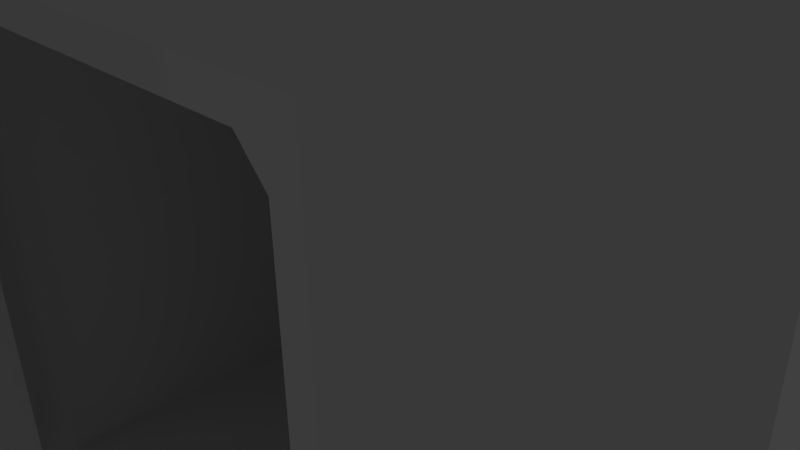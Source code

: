 # Source: safe.blend  (saved by Blender 2.73.0; exported with 4.5.12 LTS)
import bpy
from mathutils import Matrix  # noqa: F401  (used for matrix-valued properties, if any)

bpy.ops.wm.read_factory_settings(use_empty=True)
scene = bpy.context.scene
scene.name = 'Scene'

# ---- collections
col_collection_1 = bpy.data.collections.new('Collection 1'); scene.collection.children.link(col_collection_1)

# ---- world
world_world = bpy.data.worlds.new('World'); scene.world = world_world
world_world.color = (0.05088, 0.05088, 0.05088)
world_world.use_sun_shadow = False
world_world.sun_shadow_jitter_overblur = 0.0
world_world.cycles.sampling_method = 'MANUAL'
world_world.cycles.sample_map_resolution = 256

# ---- cameras
cam_camera = bpy.data.cameras.new('Camera')
cam_camera.clip_end = 100.0
cam_camera.lens = 35.0
cam_camera.sensor_width = 32.0
cam_camera.sensor_height = 18.0
cam_camera.ortho_scale = 7.314
cam_camera.dof.focus_distance = 0.0
cam_camera.dof.aperture_fstop = 128.0

# ---- lights
light_lamp = bpy.data.lights.new('Lamp', 'POINT')
light_lamp.transmission_factor = 0.0
light_lamp.cutoff_distance = 30.0
light_lamp.energy = 100.0
light_lamp.shadow_buffer_clip_start = 1.001
light_lamp.shadow_soft_size = 0.1
light_lamp.shadow_maximum_resolution = 0.006
light_lamp.use_absolute_resolution = True
light_lamp.cycles.use_multiple_importance_sampling = False

# ---- meshes
me_cube_004 = bpy.data.meshes.new('Cube.004')
me_cube_004.from_pydata([(-1.0, -1.0, -1.0), (-1.0, 1.0, -1.0), (1.0, 1.0, -1.0), (1.0, -1.0, -1.0), (-1.0, -1.0, 1.0), (-1.0, 1.0, 1.0), (1.0, 1.0, 1.0), (1.0, -1.0, 1.0)], [], [(4, 5, 1, 0), (5, 6, 2, 1), (6, 7, 3, 2), (7, 4, 0, 3), (0, 1, 2, 3), (7, 6, 5, 4)])
me_cube_004.use_remesh_preserve_volume = False
me_cube_004.use_remesh_preserve_attributes = False
me_cube_004.use_mirror_vertex_groups = False
me_cube_004.update()
me_cube_003 = bpy.data.meshes.new('Cube.003')
me_cube_003.from_pydata([(-1.0, -1.0, -1.0), (-1.0, 1.0, -1.0), (1.0, 1.0, -1.0), (1.0, -1.0, -1.0), (-1.0, -1.0, 1.0), (-1.0, 1.0, 1.0), (1.0, 1.0, 1.0), (1.0, -1.0, 1.0), (-1.0, -1.0, 0.8846), (-1.0, 1.0, 0.8846), (1.0, 1.0, 0.8846), (1.0, -1.0, 0.8846), (-1.0, 1.0, 0.4862), (1.0, 1.0, 0.4862), (1.0, -1.0, 0.4862), (-1.0, -1.0, 0.4862), (-0.8411, 1.0, 1.0), (-0.8411, 1.0, -1.0), (-0.8411, -1.0, 1.0), (-0.8411, -1.0, -1.0), (-0.8411, -1.0, 0.8846), (-0.8411, 1.0, 0.8846), (-0.8411, -1.0, 0.4862), (-0.8411, 1.0, 0.4862), (0.8482, 1.0, 1.0), (0.8482, -1.0, -1.0), (0.8482, -1.0, 0.8846), (0.8482, -1.0, 0.4862), (0.8482, 1.0, -1.0), (0.8482, -1.0, 1.0), (0.8482, 1.0, 0.8846), (0.8482, 1.0, 0.4862), (-0.8411, 0.5211, 0.8846), (-0.8411, 0.5211, 0.4862), (0.8482, 0.5211, 0.8846), (0.8482, 0.5211, 0.4862)], [], [(15, 12, 1, 0), (31, 13, 2, 28), (13, 14, 3, 2), (22, 15, 0, 19), (25, 28, 2, 3), (18, 16, 5, 4), (18, 4, 8, 20), (6, 7, 11, 10), (24, 6, 10, 30), (4, 5, 9, 8), (20, 8, 15, 22), (10, 11, 14, 13), (30, 10, 13, 31), (8, 9, 12, 15), (9, 21, 23, 12), (27, 26, 34, 35), (5, 16, 21, 9), (29, 18, 20, 26), (29, 24, 16, 18), (0, 1, 17, 19), (27, 22, 19, 25), (12, 23, 17, 1), (14, 27, 25, 3), (7, 6, 24, 29), (7, 29, 26, 11), (11, 26, 27, 14), (21, 30, 31, 23), (16, 24, 30, 21), (19, 17, 28, 25), (23, 31, 28, 17), (34, 32, 33, 35), (22, 27, 35, 33), (26, 20, 32, 34), (20, 22, 33, 32)])
me_cube_003.use_remesh_preserve_volume = False
me_cube_003.use_remesh_preserve_attributes = False
me_cube_003.use_mirror_vertex_groups = False
me_cube_003.update()
me_cube_002 = bpy.data.meshes.new('Cube.002')
me_cube_002.from_pydata([(-0.03897, -1.0, -0.03897), (0.03897, -1.0, -0.03897), (-0.03897, -1.0, 0.03897), (0.03897, -1.0, 0.03897), (-0.8956, 1.0, -0.9979), (-1.0, 1.0, -0.911), (1.0, 1.0, -0.9085), (0.9081, 1.0, -0.9979), (-1.0, 1.0, 0.8828), (-0.8956, 1.0, 0.9872), (0.8956, 1.0, 0.9872), (1.0, 1.0, 0.8828), (-0.8956, -1.081, 0.8957), (-1.0, -1.083, 0.7912), (-1.0, -1.113, -0.8082), (-0.8956, -1.115, -0.9127), (1.0, -1.083, 0.7912), (0.8956, -1.081, 0.8957), (0.8956, -1.115, -0.9127), (1.0, -1.113, -0.8082), (-1.0, -1.152, -0.8082), (-0.8956, -1.154, -0.9127), (-0.9233, -1.142, -0.8429), (0.8956, -1.154, -0.9127), (1.0, -1.152, -0.8082), (0.9233, -1.142, -0.8429), (-0.8956, -1.12, 0.8957), (-1.0, -1.122, 0.7912), (-0.9224, -1.11, 0.8265), (1.0, -1.122, 0.7912), (0.8956, -1.12, 0.8957), (0.9223, -1.11, 0.8264)], [], [(11, 16, 19, 6), (15, 4, 7, 18), (21, 15, 18, 23), (0, 2, 28, 27, 20, 22), (13, 8, 5, 14), (27, 13, 14, 20), (3, 2, 0, 1), (17, 10, 9, 12), (16, 29, 24, 19), (22, 21, 23, 25, 1, 0), (31, 30, 26, 28, 2, 3), (3, 1, 25, 24, 29, 31), (30, 17, 12, 26), (20, 21, 22), (23, 24, 25), (26, 27, 28), (29, 30, 31), (12, 9, 8, 13), (18, 7, 6, 19), (4, 15, 14, 5), (10, 17, 16, 11), (26, 12, 13, 27), (15, 21, 20, 14), (19, 24, 23, 18), (17, 30, 29, 16), (8, 9, 10, 11, 6, 7, 4, 5)])
me_cube_002.use_remesh_preserve_volume = False
me_cube_002.use_remesh_preserve_attributes = False
me_cube_002.use_mirror_vertex_groups = False
me_cube_002.update()
me_cube_001 = bpy.data.meshes.new('Cube.001')
me_cube_001.from_pydata([(-1.0, -1.0, -1.0), (-1.0, 1.0, -1.0), (1.0, 1.0, -1.0), (1.0, -1.0, -1.0), (-1.0, -1.0, 1.0), (-1.0, 1.0, 1.0), (1.0, 1.0, 1.0), (1.0, -1.0, 1.0), (-1.0, -1.0, -0.8271), (-1.0, 1.0, -0.8271), (1.0, 1.0, -0.8271), (1.0, -1.0, -0.8271), (-1.0, -1.0, 0.841), (-1.0, 1.0, 0.841), (1.0, 1.0, 0.841), (1.0, -1.0, 0.841), (0.8136, 1.0, 1.0), (0.8136, 1.0, -1.0), (0.8136, -1.0, 1.0), (0.8136, -1.0, -1.0), (0.8136, -1.0, -0.8271), (0.8136, -1.0, 0.841), (-0.8382, 1.0, -1.0), (-0.8382, -1.0, 1.0), (-0.8382, 1.0, 1.0), (-0.8382, -1.0, -1.0), (-0.8382, -1.0, -0.8271), (-0.8382, -1.0, 0.841), (0.8136, -0.8807, -0.8271), (0.8136, -0.8807, 0.841), (-0.8382, -0.8807, -0.8271), (-0.8382, -0.8807, 0.841), (0.9068, 1.0, 1.0), (0.9068, -1.0, -1.0), (0.9068, -1.0, -0.8271), (0.9068, -1.0, 0.841), (0.9068, 1.0, -1.0), (0.9068, -1.0, 1.0), (0.9068, 1.0, -0.8271), (0.9068, 1.0, 0.841), (-1.0, 1.0, -0.9136), (1.0, 1.0, -0.9136), (1.0, -1.0, -0.9136), (-1.0, -1.0, -0.9136), (0.8136, -1.0, -0.9136), (0.8136, 1.0, -0.9136), (-0.8382, 1.0, -0.9136), (-0.8382, -1.0, -0.9136), (0.9068, -1.0, -0.9136), (0.9068, 1.0, -0.9136), (-0.9191, 1.0, -1.0), (-0.9191, -1.0, 1.0), (-0.9191, 1.0, -0.8271), (-0.9191, 1.0, 0.841), (-0.9191, 1.0, 1.0), (-0.9191, -1.0, -1.0), (-0.9191, -1.0, -0.8271), (-0.9191, -1.0, 0.841), (-0.9191, 1.0, -0.9136), (-0.9191, -1.0, -0.9136), (-1.0, -1.0, 0.9205), (-1.0, 1.0, 0.9205), (1.0, 1.0, 0.9205), (1.0, -1.0, 0.9205), (0.8136, -1.0, 0.9205), (0.8136, 1.0, 0.9205), (-0.8382, 1.0, 0.9205), (-0.8382, -1.0, 0.9205), (0.9068, -1.0, 0.9205), (0.9068, 1.0, 0.9205), (-0.9191, 1.0, 0.9205), (-0.9191, -1.0, 0.9205), (0.8136, 0.7923, -0.8271), (0.9068, 1.0, -0.8271), (0.8136, 1.0, -0.9136), (0.9068, 1.0, 0.841), (0.8136, 0.7923, 0.841), (0.8136, 1.0, 0.9205), (-0.8382, 0.7923, -0.8271), (-0.8382, 1.0, -0.9136), (-0.9191, 1.0, -0.8271), (-0.8382, 1.0, 0.9205), (-0.8382, 0.7923, 0.841), (-0.9191, 1.0, 0.841)], [], [(43, 40, 1, 0), (49, 41, 2, 36), (41, 42, 3, 2), (59, 43, 0, 55), (33, 36, 2, 3), (51, 54, 5, 4), (57, 12, 8, 56), (14, 15, 11, 10), (39, 14, 10, 38), (12, 13, 9, 8), (60, 61, 13, 12), (69, 62, 14, 39), (62, 63, 15, 14), (71, 60, 12, 57), (68, 64, 21, 35), (82, 76, 29, 31), (52, 80, 79, 46, 58), (35, 21, 20, 34), (37, 32, 16, 18), (25, 22, 17, 19), (48, 44, 19, 33), (46, 45, 17, 22), (58, 46, 22, 50), (55, 50, 22, 25), (70, 66, 81, 83, 53), (64, 67, 27, 21), (21, 27, 26, 20), (18, 16, 24, 23), (44, 47, 25, 19), (31, 29, 28, 30), (78, 82, 31, 30), (76, 72, 28, 29), (79, 74, 45, 46), (42, 48, 33, 3), (7, 6, 32, 37), (15, 35, 34, 11), (63, 68, 35, 15), (66, 65, 77, 81), (72, 78, 30, 28), (19, 17, 36, 33), (45, 49, 36, 17), (75, 39, 38, 73), (11, 34, 48, 42), (20, 26, 47, 44), (53, 83, 80, 52), (65, 69, 39, 75, 77), (34, 20, 44, 48), (56, 8, 43, 59), (10, 11, 42, 41), (38, 10, 41, 49), (8, 9, 40, 43), (26, 56, 59, 47), (9, 52, 58, 40), (61, 70, 53, 13), (13, 53, 52, 9), (0, 1, 50, 55), (40, 58, 50, 1), (67, 71, 57, 27), (27, 57, 56, 26), (23, 24, 54, 51), (47, 59, 55, 25), (23, 51, 71, 67), (5, 54, 70, 61), (16, 32, 69, 65), (7, 37, 68, 63), (18, 23, 67, 64), (54, 24, 66, 70), (24, 16, 65, 66), (37, 18, 64, 68), (51, 4, 60, 71), (6, 7, 63, 62), (32, 6, 62, 69), (4, 5, 61, 60), (72, 73, 74), (75, 76, 77), (78, 79, 80), (81, 82, 83), (75, 73, 72, 76), (74, 79, 78, 72), (76, 82, 81, 77), (82, 78, 80, 83), (74, 73, 38, 49, 45)])
me_cube_001.use_remesh_preserve_volume = False
me_cube_001.use_remesh_preserve_attributes = False
me_cube_001.use_mirror_vertex_groups = False
me_cube_001.update()
me_cube_005 = bpy.data.meshes.new('Cube.005')
me_cube_005.from_pydata([(-1.0, -1.0, -1.0), (-1.0, 1.0, -1.0), (1.0, 1.0, -1.0), (1.0, -1.0, -1.0), (-1.0, -1.0, 1.0), (-1.0, 1.0, 1.0), (1.0, 1.0, 1.0), (1.0, -1.0, 1.0)], [], [(4, 5, 1, 0), (5, 6, 2, 1), (6, 7, 3, 2), (7, 4, 0, 3), (0, 1, 2, 3), (7, 6, 5, 4)])
me_cube_005.use_remesh_preserve_volume = False
me_cube_005.use_remesh_preserve_attributes = False
me_cube_005.use_mirror_vertex_groups = False
me_cube_005.update()
me_cube_006 = bpy.data.meshes.new('Cube.006')
me_cube_006.from_pydata([(-1.0, -1.0, -1.0), (-1.0, 1.0, -1.0), (1.0, 1.0, -1.0), (1.0, -1.0, -1.0), (-1.0, -1.0, 1.0), (-1.0, 1.0, 1.0), (1.0, 1.0, 1.0), (1.0, -1.0, 1.0)], [], [(4, 5, 1, 0), (5, 6, 2, 1), (6, 7, 3, 2), (7, 4, 0, 3), (0, 1, 2, 3), (7, 6, 5, 4)])
me_cube_006.use_remesh_preserve_volume = False
me_cube_006.use_remesh_preserve_attributes = False
me_cube_006.use_mirror_vertex_groups = False
me_cube_006.update()
me_cube_007 = bpy.data.meshes.new('Cube.007')
me_cube_007.from_pydata([(-1.0, -1.0, -1.0), (-1.0, 1.0, -1.0), (1.0, 1.0, -1.0), (1.0, -1.0, -1.0), (-1.0, -1.0, 1.0), (-1.0, 1.0, 1.0), (1.0, 1.0, 1.0), (1.0, -1.0, 1.0)], [], [(4, 5, 1, 0), (5, 6, 2, 1), (6, 7, 3, 2), (7, 4, 0, 3), (0, 1, 2, 3), (7, 6, 5, 4)])
me_cube_007.use_remesh_preserve_volume = False
me_cube_007.use_remesh_preserve_attributes = False
me_cube_007.use_mirror_vertex_groups = False
me_cube_007.update()

# ---- objects
ob_cube_003 = bpy.data.objects.new('Cube.003', me_cube_004)
ob_cube_002 = bpy.data.objects.new('Cube.002', me_cube_003)
ob_cube_001 = bpy.data.objects.new('Cube.001', me_cube_002)
ob_cube = bpy.data.objects.new('Cube', me_cube_001)
ob_lamp = bpy.data.objects.new('Lamp', light_lamp)
ob_camera = bpy.data.objects.new('Camera', cam_camera)
ob_cube_004 = bpy.data.objects.new('Cube.004', me_cube_005)
ob_cube_005 = bpy.data.objects.new('Cube.005', me_cube_006)
ob_cube_006 = bpy.data.objects.new('Cube.006', me_cube_007)

# ---- transforms, parenting, visibility, modifiers, constraints
ob_cube_003.location = (-4.719, -9.096, -0.09384)
ob_cube_003.rotation_euler = (0.0, 0.0, -1.797)
ob_cube_003.scale = (-0.3048, -0.03207, -0.3048)
ob_cube_003.lineart.crease_threshold = 0.0
ob_cube_002.location = (-4.648, -9.488, -0.1151)
ob_cube_002.rotation_euler = (0.0, 0.0, -1.797)
ob_cube_002.scale = (0.8163, 0.1214, 1.055)
ob_cube_002.lineart.crease_threshold = 0.0
ob_cube_001.location = (-3.63, -7.191, 0.009224)
ob_cube_001.rotation_euler = (0.0, 0.0, -1.797)
ob_cube_001.scale = (3.566, -0.3794, 3.612)
ob_cube_001.lineart.crease_threshold = 0.0
ob_cube.location = (0.0, 0.0, 0.0)
ob_cube.scale = (-3.931, -3.931, -3.931)
ob_cube.lineart.crease_threshold = 0.0
ob_lamp.location = (-14.5, -21.63, -0.2649)
ob_lamp.rotation_euler = (0.6503, 0.05522, 1.866)
ob_lamp.lock_rotations_4d = False
ob_lamp.empty_display_type = 'ARROWS'
ob_lamp.color = (0.0, 0.0, 0.0, 0.0)
ob_lamp.lineart.crease_threshold = 0.0
ob_camera.location = (7.481, -6.508, 5.344)
ob_camera.rotation_euler = (1.109, 0.01082, 0.8149)
ob_camera.lock_rotations_4d = False
ob_camera.empty_display_type = 'ARROWS'
ob_camera.color = (0.0, 0.0, 0.0, 0.0)
ob_camera.display_type = 'WIRE'
ob_camera.lineart.crease_threshold = 0.0
ob_cube_004.location = (-4.887, -9.824, -0.09384)
ob_cube_004.rotation_euler = (0.0, 0.0, -1.797)
ob_cube_004.scale = (-0.3048, -0.03207, -0.3048)
ob_cube_004.lineart.crease_threshold = 0.0
ob_cube_005.location = (-4.887, -9.824, -0.7785)
ob_cube_005.rotation_euler = (0.0, 0.0, -1.797)
ob_cube_005.scale = (-0.3048, -0.03207, -0.3048)
ob_cube_005.lineart.crease_threshold = 0.0
ob_cube_006.location = (-4.719, -9.096, -0.7785)
ob_cube_006.rotation_euler = (0.0, 0.0, -1.797)
ob_cube_006.scale = (-0.3048, -0.03207, -0.3048)
ob_cube_006.lineart.crease_threshold = 0.0

# ---- collection membership
col_collection_1.objects.link(ob_cube_003)
col_collection_1.objects.link(ob_cube_002)
col_collection_1.objects.link(ob_cube_001)
col_collection_1.objects.link(ob_cube)
col_collection_1.objects.link(ob_lamp)
col_collection_1.objects.link(ob_camera)
col_collection_1.objects.link(ob_cube_004)
col_collection_1.objects.link(ob_cube_005)
col_collection_1.objects.link(ob_cube_006)

# ---- scene / render settings (as saved in the file)
scene.camera = ob_camera
scene.frame_start = 1; scene.frame_end = 250; scene.frame_set(0)
scene.render.engine = 'BLENDER_EEVEE_NEXT'
scene.render.resolution_percentage = 50
scene.render.dither_intensity = 0.0
scene.cycles.use_denoising = False
scene.cycles.samples = 10
scene.cycles.sampling_pattern = 'TABULATED_SOBOL'
scene.cycles.light_sampling_threshold = 0.0
scene.cycles.use_adaptive_sampling = False
scene.cycles.use_light_tree = False
scene.cycles.blur_glossy = 0.0
scene.cycles.pixel_filter_type = 'GAUSSIAN'
scene.cycles.sample_clamp_indirect = 0.0
scene.view_settings.view_transform = 'Standard'
bpy.context.view_layer.update()
